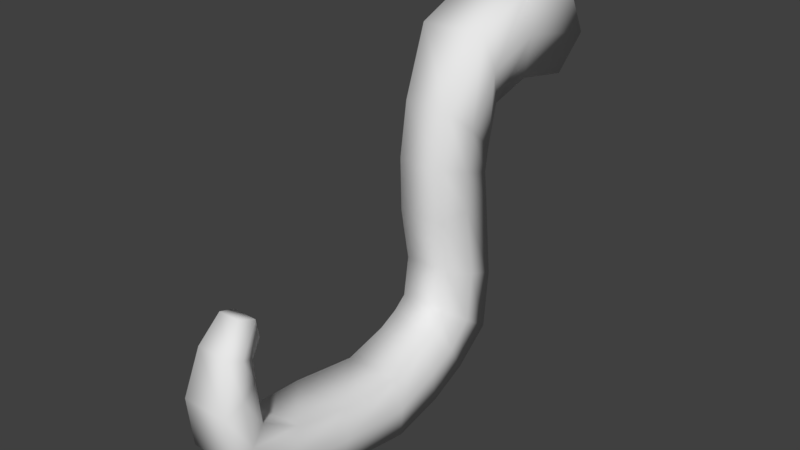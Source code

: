 # Source: modelBlender.blend  (saved by Blender 2.79.0; exported with 4.5.12 LTS)
import bpy
from mathutils import Matrix  # noqa: F401  (used for matrix-valued properties, if any)

bpy.ops.wm.read_factory_settings(use_empty=True)
scene = bpy.context.scene
scene.name = 'Scene'

# ---- collections
col_collection_1 = bpy.data.collections.new('Collection 1'); scene.collection.children.link(col_collection_1)

# ---- world
world_world = bpy.data.worlds.new('World'); scene.world = world_world
world_world.color = (0.05088, 0.05088, 0.05088)
world_world.use_sun_shadow = False
world_world.sun_shadow_jitter_overblur = 0.0
world_world.cycles.sampling_method = 'MANUAL'

# ---- meshes
me_cube_011 = bpy.data.meshes.new('Cube.011')
me_cube_011.from_pydata([(-0.2321, 1.819, 2.268), (-0.2321, 1.901, 2.933), (-0.08278, -1.443, 1.539), (-0.08278, -1.277, 1.339), (0.2321, 1.819, 2.268), (0.2321, 1.901, 2.933), (0.08278, -1.443, 1.539), (0.08278, -1.277, 1.339), (-0.1828, -1.695, 0.981), (-0.1991, -1.281, 0.2629), (-0.2785, -0.1332, 0.0), (-0.229, 0.9894, 0.8716), (-0.1872, 0.9788, 1.914), (-0.2619, 1.29, 2.38), (-0.2619, 1.31, 3.047), (-0.179, 0.4746, 2.34), (-0.1826, 0.5062, 1.062), (-0.2158, -0.1332, 0.4636), (-0.1991, -1.097, 0.599), (-0.1828, -1.427, 1.13), (0.2619, 1.29, 2.38), (0.1872, 0.9788, 1.914), (0.229, 0.9894, 0.8716), (0.2785, -0.1332, 0.0), (0.1991, -1.281, 0.2629), (0.1828, -1.695, 0.981), (0.1828, -1.427, 1.13), (0.1991, -1.097, 0.599), (0.2158, -0.1332, 0.4636), (0.1826, 0.5062, 1.062), (0.179, 0.4746, 2.34), (0.2619, 1.31, 3.047), (-0.2619, 0.5998, 0.2087), (-0.1941, 0.3638, 0.6532), (0.2619, 0.5998, 0.2087), (0.1941, 0.3638, 0.6532), (-0.1872, 0.9763, 1.513), (-0.179, 0.4219, 1.492), (0.1872, 0.9763, 1.513), (0.179, 0.4219, 1.492), (-0.2423, -0.7519, 0.06913), (-0.2423, -0.6611, 0.5322), (0.2423, -0.7519, 0.06913), (0.2423, -0.6611, 0.5322), (-0.191, -1.648, 0.5858), (-0.191, -1.394, 0.7972), (0.191, -1.648, 0.5858), (0.191, -1.394, 0.7972), (-0.1328, -1.389, 1.254), (0.1328, -1.591, 1.339), (-0.1328, -1.591, 1.339), (0.1328, -1.389, 1.254), (-0.1915, 0.1989, 0.5756), (0.2785, 0.2775, 0.0896), (-0.2785, 0.2775, 0.0896), (0.1915, 0.1989, 0.5756), (-0.2619, 0.8954, 0.4418), (0.1826, 0.4596, 0.7519), (-0.1826, 0.4596, 0.7519), (0.2619, 0.8954, 0.4418), (-0.1872, 0.9499, 1.723), (0.179, 0.4096, 1.917), (-0.179, 0.4096, 1.917), (0.1872, 0.9499, 1.723), (-0.1872, 1.056, 2.236), (-0.2619, 0.7667, 2.824), (0.1872, 1.056, 2.236), (0.2619, 0.7667, 2.824), (-0.2744, 2.034, 2.552), (-0.09785, -1.315, 1.493), (0.09785, -1.315, 1.493), (0.2744, 2.034, 2.552), (0.2161, -1.561, 1.055), (0.2354, -1.189, 0.4309), (0.2922, -0.1332, 0.2318), (0.2432, 0.7478, 0.9668), (0.2164, 0.7267, 2.127), (0.3096, 1.3, 2.713), (-0.3096, 1.3, 2.713), (-0.2164, 0.7267, 2.127), (-0.2432, 0.7478, 0.9668), (-0.2922, -0.1332, 0.2318), (-0.2354, -1.189, 0.4309), (-0.2161, -1.561, 1.055), (-0.2695, 0.4818, 0.4309), (0.2695, 0.4818, 0.4309), (-0.2164, 0.6991, 1.503), (0.2164, 0.6991, 1.503), (-0.2864, -0.7065, 0.3006), (0.2864, -0.7065, 0.3006), (-0.2257, -1.521, 0.6915), (0.2257, -1.521, 0.6915), (0.157, -1.49, 1.296), (-0.157, -1.49, 1.296), (0.2778, 0.2382, 0.3326), (-0.2778, 0.2382, 0.3326), (-0.2627, 0.6775, 0.5969), (0.2627, 0.6775, 0.5969), (-0.2164, 0.6797, 1.82), (0.2164, 0.6797, 1.82), (-0.2654, 0.9113, 2.53), (0.2654, 0.9113, 2.53)], [], [(93, 69, 3, 48), (69, 70, 7, 3), (77, 71, 5, 31), (71, 68, 1, 5), (13, 0, 4, 20), (31, 5, 1, 14), (51, 26, 19, 48), (47, 27, 18, 45), (43, 28, 17, 41), (57, 29, 16, 58), (61, 30, 15, 62), (67, 31, 14, 65), (50, 8, 25, 49), (44, 9, 24, 46), (40, 10, 23, 42), (56, 11, 22, 59), (60, 12, 21, 63), (64, 13, 20, 66), (92, 72, 26, 51), (91, 73, 27, 47), (89, 74, 28, 43), (97, 75, 29, 57), (99, 76, 30, 61), (101, 77, 31, 67), (68, 78, 14, 1), (100, 79, 15, 65), (86, 80, 16, 37), (95, 81, 17, 52), (88, 82, 18, 41), (90, 83, 19, 45), (96, 84, 33, 58), (94, 85, 35, 55), (54, 32, 34, 53), (55, 35, 33, 52), (98, 86, 37, 62), (75, 87, 39, 29), (11, 36, 38, 22), (29, 39, 37, 16), (81, 88, 41, 17), (73, 89, 43, 27), (9, 40, 42, 24), (27, 43, 41, 18), (82, 90, 45, 18), (72, 91, 47, 26), (8, 44, 46, 25), (26, 47, 45, 19), (70, 92, 51, 7), (2, 50, 49, 6), (7, 51, 48, 3), (83, 93, 48, 19), (28, 55, 52, 17), (10, 54, 53, 23), (74, 94, 55, 28), (84, 95, 52, 33), (80, 96, 58, 16), (85, 97, 57, 35), (32, 56, 59, 34), (35, 57, 58, 33), (79, 98, 62, 15), (87, 99, 61, 39), (36, 60, 63, 38), (39, 61, 62, 37), (78, 100, 65, 14), (76, 101, 67, 30), (12, 64, 66, 21), (30, 67, 65, 15), (21, 66, 101, 76), (13, 64, 100, 78), (38, 63, 99, 87), (12, 60, 98, 79), (34, 59, 97, 85), (11, 56, 96, 80), (32, 54, 95, 84), (23, 53, 94, 74), (8, 50, 93, 83), (6, 49, 92, 70), (25, 46, 91, 72), (9, 44, 90, 82), (24, 42, 89, 73), (10, 40, 88, 81), (22, 38, 87, 75), (60, 36, 86, 98), (53, 34, 85, 94), (56, 32, 84, 96), (44, 8, 83, 90), (40, 9, 82, 88), (54, 10, 81, 95), (36, 11, 80, 86), (64, 12, 79, 100), (0, 13, 78, 68), (66, 20, 77, 101), (63, 21, 76, 99), (59, 22, 75, 97), (42, 23, 74, 89), (46, 24, 73, 91), (49, 25, 72, 92), (4, 0, 68, 71), (20, 4, 71, 77), (2, 6, 70, 69), (50, 2, 69, 93)])
me_cube_011.polygons.foreach_set('use_smooth', [True] * 100)
me_cube_011.use_remesh_preserve_volume = False
me_cube_011.use_remesh_preserve_attributes = False
me_cube_011.use_mirror_vertex_groups = False
me_cube_011.update()
arm_armature_001 = bpy.data.armatures.new('Armature.001')  # bones are not reproduced

# ---- objects
ob_playerarmature = bpy.data.objects.new('PlayerArmature', arm_armature_001)
ob_playermesh = bpy.data.objects.new('PlayerMesh', me_cube_011)

# ---- transforms, parenting, visibility, modifiers, constraints
ob_playerarmature.location = (0.0, 0.0, 0.0)
ob_playerarmature.lineart.crease_threshold = 0.0
ob_playermesh.parent = ob_playerarmature
ob_playermesh.location = (0.0, 0.0, 0.0)
ob_playermesh.lineart.crease_threshold = 0.0
_vg = ob_playermesh.vertex_groups.new(name='MainBone')
for _i, _w in zip([10, 23, 28, 53, 54, 74, 81], [0.6397, 0.6468, 0.005526, 0.08792, 0.08074, 0.1496, 0.1439]): _vg.add([_i], _w, 'REPLACE')
_vg = ob_playermesh.vertex_groups.new(name='Bone.004')
for _i, _w in zip([10, 11, 16, 17, 22, 23, 28, 29, 32, 33, 34, 35, 52, 53, 54, 55, 56, 57, 58, 59, 74, 75, 80, 81, 84, 85, 94, 95, 96, 97], [0.104, 0.09342, 0.007614, 0.09699, 0.08282, 0.0994, 0.0991, 0.002939, 0.8885, 0.7315, 0.8903, 0.7305, 0.8272, 0.8425, 0.8418, 0.821, 0.5418, 0.3018, 0.282, 0.5457, 0.09344, 0.07305, 0.05653, 0.0939, 0.9032, 0.8992, 0.8611, 0.8641, 0.7668, 0.7459]): _vg.add([_i], _w, 'REPLACE')
_vg = ob_playermesh.vertex_groups.new(name='Bone.005')
for _i, _w in zip([11, 12, 16, 22, 29, 32, 33, 34, 35, 36, 37, 38, 39, 52, 55, 56, 57, 58, 59, 60, 61, 62, 63, 75, 80, 84, 85, 86, 87, 96, 97, 98, 99], [0.8885, 0.03257, 0.9593, 0.8739, 0.9582, 0.08196, 0.2362, 0.08031, 0.2353, 0.7645, 0.8809, 0.2758, 0.8819, 0.05568, 0.05772, 0.4534, 0.6857, 0.7066, 0.4475, 0.1861, 0.1128, 0.1177, 0.0878, 0.909, 0.9318, 0.07156, 0.07469, 0.9036, 0.8501, 0.2268, 0.2467, 0.1114, 0.1124]): _vg.add([_i], _w, 'REPLACE')
_vg = ob_playermesh.vertex_groups.new(name='Bone.006')
for _i, _w in zip([0, 4, 12, 13, 14, 15, 20, 21, 22, 30, 31, 36, 37, 38, 39, 60, 61, 62, 63, 64, 65, 66, 67, 76, 77, 78, 79, 86, 87, 98, 99, 100, 101], [0.002808, 0.01112, 0.9343, 0.1285, 0.03866, 0.8761, 0.1388, 0.9673, 0.03545, 0.8992, 0.04104, 0.2286, 0.1144, 0.7187, 0.1149, 0.8072, 0.8714, 0.8656, 0.9106, 0.7939, 0.4463, 0.7323, 0.4423, 0.9058, 0.008161, 0.02752, 0.935, 0.09302, 0.1458, 0.8815, 0.8772, 0.1701, 0.2244]): _vg.add([_i], _w, 'REPLACE')
_vg = ob_playermesh.vertex_groups.new(name='Bone.007')
for _i, _w in zip([0, 1, 4, 5, 13, 14, 15, 20, 30, 31, 64, 65, 66, 67, 68, 71, 76, 77, 78, 79, 100, 101], [0.9734, 0.9914, 0.9692, 0.993, 0.8707, 0.9556, 0.1098, 0.8603, 0.08871, 0.9544, 0.2011, 0.5531, 0.2629, 0.5574, 0.9913, 0.9917, 0.07907, 0.9708, 0.961, 0.04966, 0.8285, 0.7745]): _vg.add([_i], _w, 'REPLACE')
_vg = ob_playermesh.vertex_groups.new(name='Bone.008')
for _i, _w in zip([9, 10, 17, 18, 23, 24, 27, 28, 33, 35, 40, 41, 42, 43, 52, 53, 54, 55, 73, 74, 81, 82, 88, 89, 94, 95], [0.02825, 0.2209, 0.8636, 0.07168, 0.2203, 0.02631, 0.07317, 0.8573, 0.008417, 0.01308, 0.521, 0.882, 0.5223, 0.8794, 0.1098, 0.05009, 0.05789, 0.1165, 0.0503, 0.7397, 0.7443, 0.05004, 0.8338, 0.8345, 0.09854, 0.09166]): _vg.add([_i], _w, 'REPLACE')
_vg = ob_playermesh.vertex_groups.new(name='Bone.009')
for _i, _w in zip([9, 10, 18, 23, 24, 27, 40, 41, 42, 43, 44, 45, 46, 47, 73, 82, 88, 89, 90, 91], [0.8949, 0.01621, 0.8509, 0.01295, 0.8949, 0.8487, 0.4506, 0.09858, 0.4489, 0.1001, 0.07249, 0.07599, 0.07269, 0.07688, 0.8835, 0.883, 0.1458, 0.1447, 0.0721, 0.07142]): _vg.add([_i], _w, 'REPLACE')
_vg = ob_playermesh.vertex_groups.new(name='Bone.010')
for _i, _w in zip([8, 9, 18, 19, 24, 25, 26, 27, 44, 45, 46, 47, 49, 50, 72, 73, 82, 83, 90, 91], [0.4665, 0.06166, 0.06887, 0.1025, 0.06213, 0.4732, 0.09534, 0.0697, 0.8955, 0.8234, 0.8843, 0.8279, 0.008211, 0.009262, 0.1917, 0.06083, 0.06121, 0.2093, 0.8627, 0.8694]): _vg.add([_i], _w, 'REPLACE')
_vg = ob_playermesh.vertex_groups.new(name='Bone.011')
for _i, _w in zip([2, 3, 6, 7, 8, 19, 25, 26, 44, 45, 46, 47, 48, 49, 50, 51, 69, 70, 72, 83, 90, 91, 92, 93], [0.9964, 0.9949, 0.9964, 0.9951, 0.5285, 0.8901, 0.5218, 0.8973, 0.006725, 0.0946, 0.02886, 0.08882, 0.9786, 0.9701, 0.9698, 0.98, 0.9989, 0.9986, 0.8005, 0.7833, 0.06078, 0.05493, 0.9771, 0.9818]): _vg.add([_i], _w, 'REPLACE')
_m = ob_playermesh.modifiers.new('Armature', 'ARMATURE')
_m.object = ob_playerarmature

# ---- collection membership
col_collection_1.objects.link(ob_playerarmature)
col_collection_1.objects.link(ob_playermesh)

# ---- scene / render settings (as saved in the file)
scene.frame_start = 1; scene.frame_end = 15; scene.frame_set(2)
scene.render.engine = 'BLENDER_EEVEE_NEXT'
scene.render.resolution_percentage = 50
scene.render.fps = 30
scene.render.dither_intensity = 0.0
scene.cycles.use_denoising = False
scene.cycles.samples = 128
scene.cycles.sampling_pattern = 'TABULATED_SOBOL'
scene.cycles.use_adaptive_sampling = False
scene.cycles.use_light_tree = False
scene.cycles.blur_glossy = 0.0
scene.cycles.sample_clamp_indirect = 0.0
scene.view_settings.view_transform = 'Standard'
bpy.context.view_layer.update()

# ---- added for rendering (the .blend has no active camera and no usable light): camera, sun
cam_auto = bpy.data.cameras.new('AutoCamera')
cam_auto.lens = 50.0
cam_auto.sensor_width = 36.0
cam_auto.clip_end = 1000.0
ob_auto_camera = bpy.data.objects.new('AutoCamera', cam_auto)
scene.collection.objects.link(ob_auto_camera)
ob_auto_camera.location = (4.50284, -5.21318, 5.12168)
ob_auto_camera.rotation_euler = (1.09748, -7.21219e-08, 0.694738)
scene.camera = ob_auto_camera
light_auto_sun = bpy.data.lights.new('AutoSun', 'SUN')
light_auto_sun.energy = 3.0
light_auto_sun.angle = 0.0523599
ob_auto_sun = bpy.data.objects.new('AutoSun', light_auto_sun)
scene.collection.objects.link(ob_auto_sun)
ob_auto_sun.rotation_euler = (0.872665, 0.174533, 0.523599)
bpy.context.view_layer.update()

